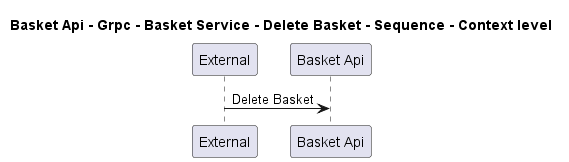

The diagram above was rendered by PlantUML. Its source (embedded in the PNG):
@startuml
!pragma layout smetana

title Basket Api - Grpc - Basket Service - Delete Basket - Sequence - Context level

participant "External" as C4InterFlow.SoftwareSystems.ExternalSystem
participant "Basket Api" as dotnet.eShop.Architecture.SoftwareSystems.BasketApi

C4InterFlow.SoftwareSystems.ExternalSystem -> dotnet.eShop.Architecture.SoftwareSystems.BasketApi : Delete Basket


@enduml